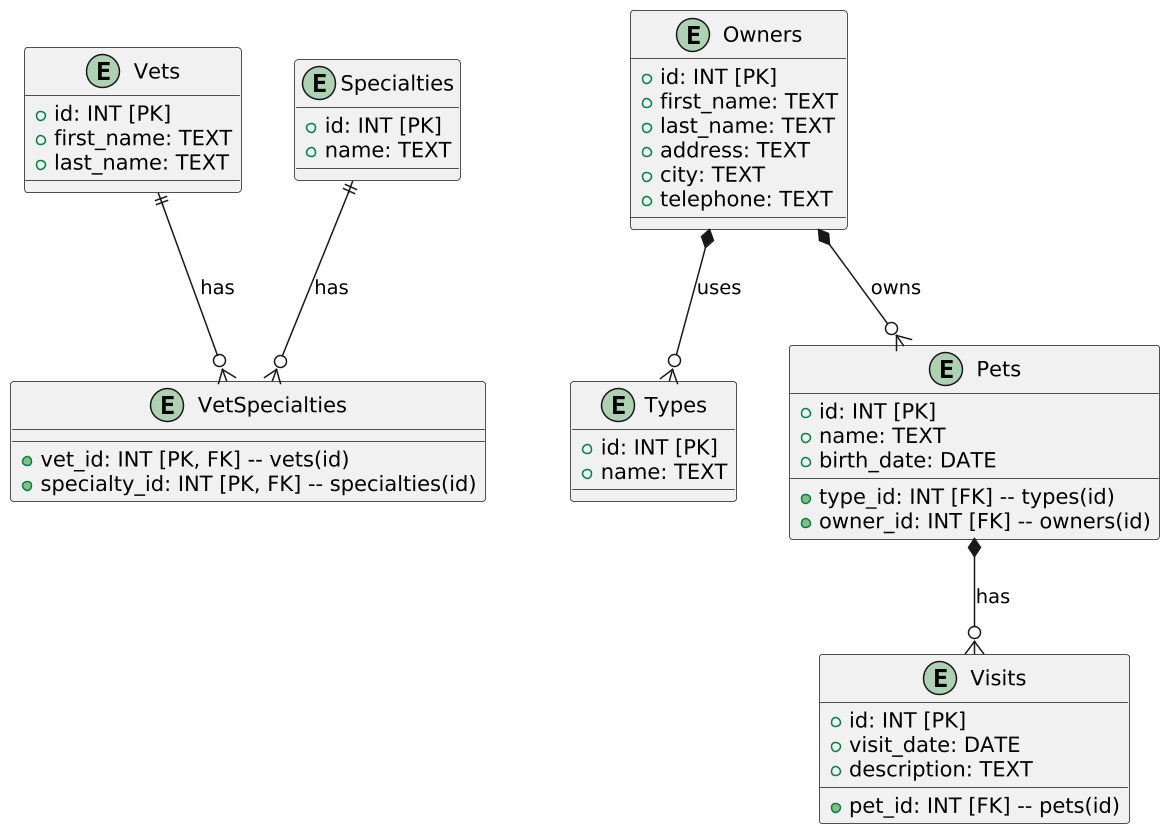

The diagram above was rendered by PlantUML. Its source (embedded in the PNG):
@startuml
scale 1.5

entity Vets {
  +id: INT [PK]
  +first_name: TEXT
  +last_name: TEXT
}

entity Specialties {
  +id: INT [PK]
  +name: TEXT
}

entity VetSpecialties {
  +vet_id: INT [PK, FK] -- vets(id)
  +specialty_id: INT [PK, FK] -- specialties(id)
}

entity Types {
  +id: INT [PK]
  +name: TEXT
}

entity Owners {
  +id: INT [PK]
  +first_name: TEXT
  +last_name: TEXT
  +address: TEXT
  +city: TEXT
  +telephone: TEXT
}

entity Pets {
  +id: INT [PK]
  +name: TEXT
  +birth_date: DATE
  +type_id: INT [FK] -- types(id)
  +owner_id: INT [FK] -- owners(id)
}

entity Visits {
  +id: INT [PK]
  +pet_id: INT [FK] -- pets(id)
  +visit_date: DATE
  +description: TEXT
}

Vets ||--o{ VetSpecialties : has
Specialties ||--o{ VetSpecialties : has
Pets *--o{ Visits : has
Owners *--o{ Pets : owns
Owners *--o{ Types : uses

@enduml